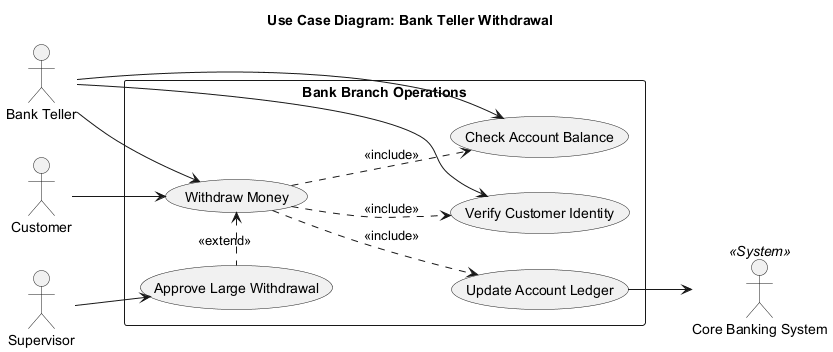

The diagram above was rendered by PlantUML. Its source (embedded in the PNG):
@startuml bank_withdrawal_usecase
title Use Case Diagram: Bank Teller Withdrawal

left to right direction
skinparam packageStyle rectangle

actor "Customer" as customer
actor "Bank Teller" as teller
actor "Supervisor" as supervisor
actor "Core Banking System" as system <<System>>

rectangle "Bank Branch Operations" {
  usecase "Withdraw Money" as UC_Withdraw
  usecase "Verify Customer Identity" as UC_Verify
  usecase "Check Account Balance" as UC_Check
  usecase "Update Account Ledger" as UC_Update
  
  usecase "Approve Large Withdrawal" as UC_Approve
}

' Primary Interactions
customer --> UC_Withdraw
teller --> UC_Withdraw

' Include Relationships (Mandatory steps for withdrawal)
UC_Withdraw ..> UC_Verify : <<include>>
UC_Withdraw ..> UC_Check : <<include>>
UC_Withdraw ..> UC_Update : <<include>>

' Extend Relationship (Optional conditional step for large amounts)
UC_Approve .left.> UC_Withdraw : <<extend>>

' Teller specifically handles the verification and balance checks
teller --> UC_Verify
teller --> UC_Check

' Supervisor handles upper-level approvals
supervisor --> UC_Approve

' The core banking system handles the ledger update
UC_Update --> system

@enduml